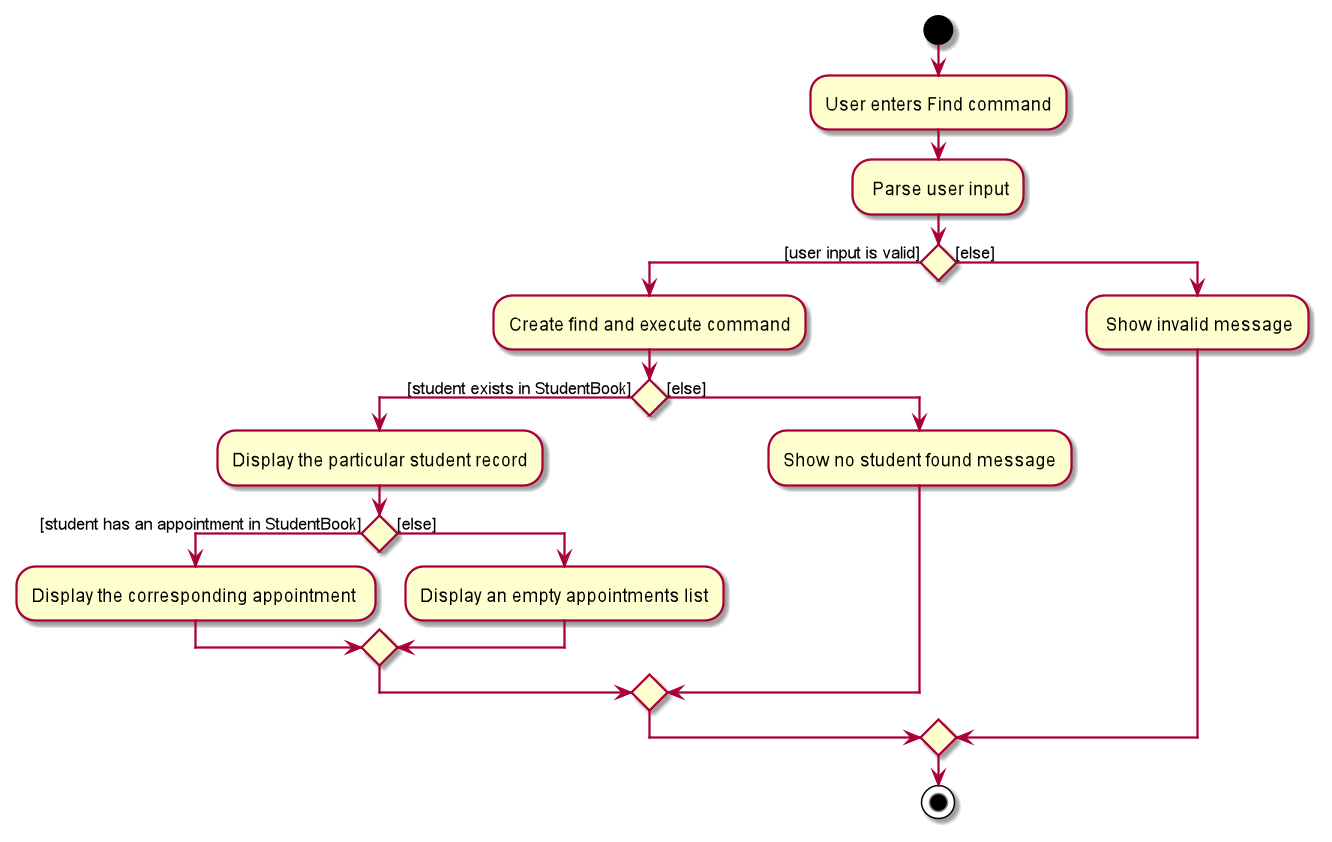

The diagram above was rendered by PlantUML. Its source (embedded in the PNG):
@startuml
start
:User enters Find command;
: Parse user input;
'Since the beta syntax does not support placing the condition outside the
'diamond we place it as the true branch instead.

if () then ([user input is valid])
    :Create find and execute command;
    if () then ([student exists in StudentBook])
        :Display the particular student record;
         if () then ([student has an appointment in StudentBook])
                :Display the corresponding appointment ;

         else ([else])
                :Display an empty appointments list;
         endif
    else ([else])
        :Show no student found message;

    endif

else ([else])
    : Show invalid message;
endif
stop
@enduml